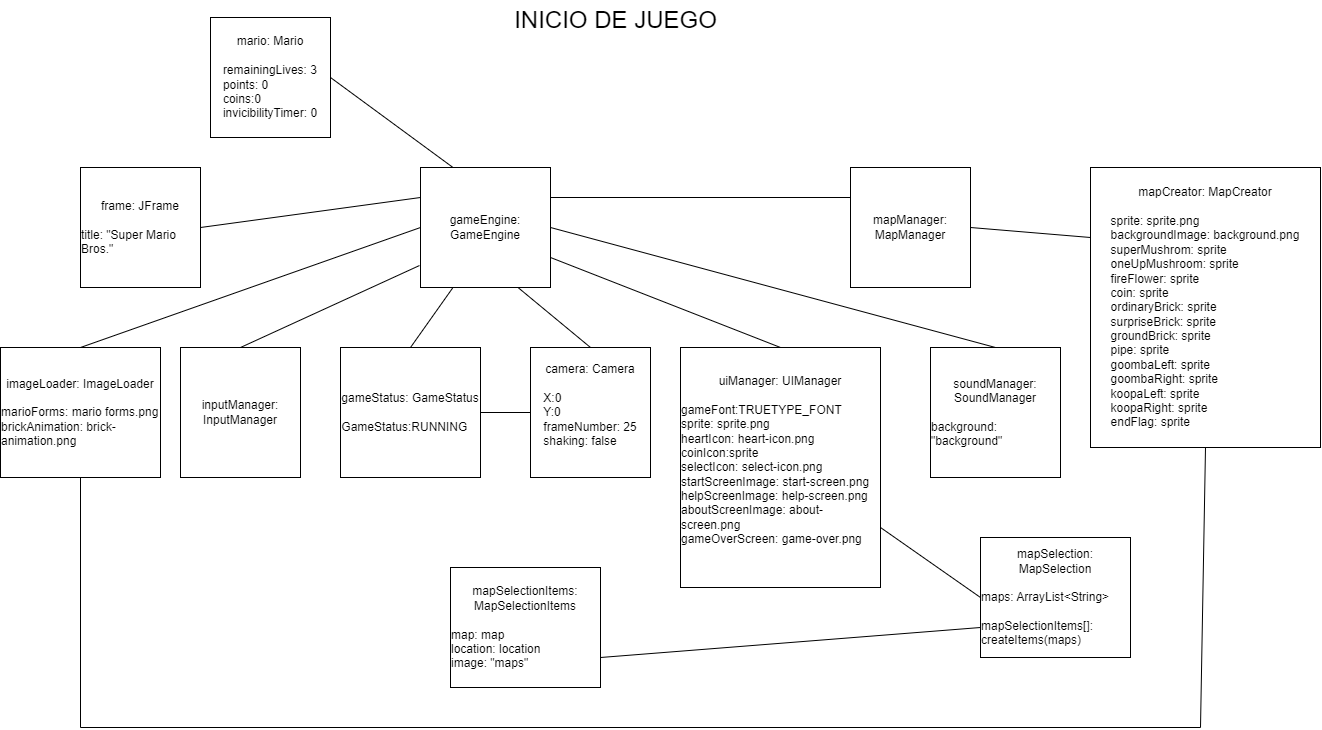

The diagram above was exported from draw.io. Its source (the exported page's mxGraphModel, read from the mxfile embedded in the PNG):
<mxGraphModel dx="2684" dy="2107" grid="1" gridSize="10" guides="1" tooltips="1" connect="1" arrows="1" fold="1" page="1" pageScale="1" pageWidth="850" pageHeight="1100" math="0" shadow="0">
  <root>
    <mxCell id="0" />
    <mxCell id="1" parent="0" />
    <mxCell id="TWx-wCLHz3d06_0z6WTQ-1" value="inputManager: InputManager" style="html=1;whiteSpace=wrap;" parent="1" vertex="1">
      <mxGeometry x="190" y="230" width="120" height="130" as="geometry" />
    </mxCell>
    <mxCell id="TWx-wCLHz3d06_0z6WTQ-2" value="gameEngine: GameEngine" style="html=1;whiteSpace=wrap;" parent="1" vertex="1">
      <mxGeometry x="430" y="50" width="130" height="120" as="geometry" />
    </mxCell>
    <mxCell id="TWx-wCLHz3d06_0z6WTQ-3" value="&lt;div&gt;gameStatus: GameStatus&lt;/div&gt;&lt;div&gt;&lt;br&gt;&lt;/div&gt;&lt;div style=&quot;text-align: left;&quot;&gt;GameStatus:RUNNING&lt;/div&gt;" style="html=1;whiteSpace=wrap;" parent="1" vertex="1">
      <mxGeometry x="350" y="230" width="140" height="130" as="geometry" />
    </mxCell>
    <mxCell id="TWx-wCLHz3d06_0z6WTQ-4" value="&lt;div&gt;camera: Camera&lt;/div&gt;&lt;div&gt;&lt;br&gt;&lt;/div&gt;&lt;div style=&quot;text-align: left;&quot;&gt;X:0&lt;/div&gt;&lt;div style=&quot;text-align: left;&quot;&gt;Y:0&lt;/div&gt;&lt;div style=&quot;text-align: left;&quot;&gt;frameNumber: 25&lt;/div&gt;&lt;div style=&quot;text-align: left;&quot;&gt;shaking: false&lt;br&gt;&lt;/div&gt;&lt;div&gt;&lt;br&gt;&lt;/div&gt;" style="html=1;whiteSpace=wrap;" parent="1" vertex="1">
      <mxGeometry x="540" y="230" width="120" height="130" as="geometry" />
    </mxCell>
    <mxCell id="TWx-wCLHz3d06_0z6WTQ-5" value="&lt;div&gt;imageLoader: ImageLoader&lt;/div&gt;&lt;div&gt;&lt;br&gt;&lt;/div&gt;&lt;div style=&quot;text-align: left;&quot;&gt;marioForms: mario forms.png&lt;/div&gt;&lt;div style=&quot;text-align: left;&quot;&gt;brickAnimation: brick-animation.png&lt;/div&gt;" style="html=1;whiteSpace=wrap;" parent="1" vertex="1">
      <mxGeometry x="10" y="230" width="160" height="130" as="geometry" />
    </mxCell>
    <mxCell id="TWx-wCLHz3d06_0z6WTQ-6" value="&lt;div&gt;uiManager: UIManager&lt;/div&gt;&lt;div&gt;&lt;br&gt;&lt;/div&gt;&lt;div style=&quot;text-align: left;&quot;&gt;gameFont:TRUETYPE_FONT&lt;/div&gt;&lt;div style=&quot;text-align: left;&quot;&gt;sprite: sprite.png&lt;/div&gt;&lt;div style=&quot;text-align: left;&quot;&gt;heartIcon: heart-icon.png&lt;/div&gt;&lt;div style=&quot;text-align: left;&quot;&gt;coinIcon:sprite&lt;/div&gt;&lt;div style=&quot;text-align: left;&quot;&gt;selectIcon: select-icon.png&lt;br&gt;&lt;/div&gt;&lt;div style=&quot;text-align: left;&quot;&gt;startScreenImage: start-screen.png&lt;/div&gt;&lt;div style=&quot;text-align: left;&quot;&gt;helpScreenImage: help-screen.png&lt;/div&gt;&lt;div style=&quot;text-align: left;&quot;&gt;aboutScreenImage: about-screen.png&lt;/div&gt;&lt;div style=&quot;text-align: left;&quot;&gt;gameOverScreen: game-over.png&lt;br&gt;&lt;/div&gt;&lt;div&gt;&lt;br&gt;&lt;/div&gt;" style="html=1;whiteSpace=wrap;" parent="1" vertex="1">
      <mxGeometry x="690" y="230" width="200" height="240" as="geometry" />
    </mxCell>
    <mxCell id="TWx-wCLHz3d06_0z6WTQ-7" value="&lt;div&gt;soundManager: SoundManager&lt;/div&gt;&lt;div&gt;&lt;br&gt;&lt;/div&gt;&lt;div style=&quot;text-align: left;&quot;&gt;background: &quot;background&quot;&lt;/div&gt;" style="html=1;whiteSpace=wrap;" parent="1" vertex="1">
      <mxGeometry x="940" y="230" width="130" height="130" as="geometry" />
    </mxCell>
    <mxCell id="TWx-wCLHz3d06_0z6WTQ-8" value="mapManager: MapManager" style="html=1;whiteSpace=wrap;" parent="1" vertex="1">
      <mxGeometry x="860" y="50" width="120" height="120" as="geometry" />
    </mxCell>
    <mxCell id="TWx-wCLHz3d06_0z6WTQ-9" value="&lt;div&gt;frame: JFrame&lt;/div&gt;&lt;div&gt;&lt;br&gt;&lt;/div&gt;&lt;div style=&quot;text-align: left;&quot;&gt;title: &quot;Super Mario Bros.&quot;&lt;br&gt;&lt;/div&gt;" style="html=1;whiteSpace=wrap;" parent="1" vertex="1">
      <mxGeometry x="90" y="50" width="120" height="120" as="geometry" />
    </mxCell>
    <mxCell id="TWx-wCLHz3d06_0z6WTQ-10" value="&lt;div&gt;mapSelection: MapSelection&lt;/div&gt;&lt;div&gt;&lt;br&gt;&lt;/div&gt;&lt;div style=&quot;text-align: left;&quot;&gt;maps: ArrayList&amp;lt;String&amp;gt;&lt;br&gt;&lt;/div&gt;&lt;div style=&quot;text-align: left;&quot;&gt;&lt;br&gt;&lt;/div&gt;&lt;div style=&quot;text-align: left;&quot;&gt;mapSelectionItems[]: createItems(maps) &lt;br&gt;&lt;/div&gt;" style="html=1;whiteSpace=wrap;" parent="1" vertex="1">
      <mxGeometry x="990" y="420" width="150" height="120" as="geometry" />
    </mxCell>
    <mxCell id="TWx-wCLHz3d06_0z6WTQ-11" value="" style="endArrow=none;html=1;rounded=0;exitX=0.5;exitY=0;exitDx=0;exitDy=0;entryX=0.25;entryY=1;entryDx=0;entryDy=0;" parent="1" source="TWx-wCLHz3d06_0z6WTQ-3" target="TWx-wCLHz3d06_0z6WTQ-2" edge="1">
      <mxGeometry width="50" height="50" relative="1" as="geometry">
        <mxPoint x="460" y="250" as="sourcePoint" />
        <mxPoint x="490" y="180" as="targetPoint" />
      </mxGeometry>
    </mxCell>
    <mxCell id="TWx-wCLHz3d06_0z6WTQ-12" value="" style="endArrow=none;html=1;rounded=0;exitX=0.5;exitY=0;exitDx=0;exitDy=0;entryX=0;entryY=0.5;entryDx=0;entryDy=0;" parent="1" source="TWx-wCLHz3d06_0z6WTQ-5" target="TWx-wCLHz3d06_0z6WTQ-2" edge="1">
      <mxGeometry width="50" height="50" relative="1" as="geometry">
        <mxPoint x="465" y="240" as="sourcePoint" />
        <mxPoint x="505" y="180" as="targetPoint" />
      </mxGeometry>
    </mxCell>
    <mxCell id="TWx-wCLHz3d06_0z6WTQ-13" value="" style="endArrow=none;html=1;rounded=0;exitX=0.5;exitY=0;exitDx=0;exitDy=0;entryX=-0.008;entryY=0.817;entryDx=0;entryDy=0;entryPerimeter=0;" parent="1" source="TWx-wCLHz3d06_0z6WTQ-1" target="TWx-wCLHz3d06_0z6WTQ-2" edge="1">
      <mxGeometry width="50" height="50" relative="1" as="geometry">
        <mxPoint x="100" y="240" as="sourcePoint" />
        <mxPoint x="440" y="139" as="targetPoint" />
      </mxGeometry>
    </mxCell>
    <mxCell id="TWx-wCLHz3d06_0z6WTQ-14" value="" style="endArrow=none;html=1;rounded=0;exitX=0.5;exitY=0;exitDx=0;exitDy=0;entryX=0.75;entryY=1;entryDx=0;entryDy=0;" parent="1" source="TWx-wCLHz3d06_0z6WTQ-4" target="TWx-wCLHz3d06_0z6WTQ-2" edge="1">
      <mxGeometry width="50" height="50" relative="1" as="geometry">
        <mxPoint x="465" y="240" as="sourcePoint" />
        <mxPoint x="505" y="180" as="targetPoint" />
      </mxGeometry>
    </mxCell>
    <mxCell id="TWx-wCLHz3d06_0z6WTQ-15" value="" style="endArrow=none;html=1;rounded=0;exitX=0.5;exitY=0;exitDx=0;exitDy=0;entryX=1;entryY=0.75;entryDx=0;entryDy=0;" parent="1" source="TWx-wCLHz3d06_0z6WTQ-6" target="TWx-wCLHz3d06_0z6WTQ-2" edge="1">
      <mxGeometry width="50" height="50" relative="1" as="geometry">
        <mxPoint x="640" y="240" as="sourcePoint" />
        <mxPoint x="538" y="180" as="targetPoint" />
      </mxGeometry>
    </mxCell>
    <mxCell id="TWx-wCLHz3d06_0z6WTQ-16" value="" style="endArrow=none;html=1;rounded=0;exitX=0.5;exitY=0;exitDx=0;exitDy=0;entryX=1;entryY=0.5;entryDx=0;entryDy=0;" parent="1" source="TWx-wCLHz3d06_0z6WTQ-7" target="TWx-wCLHz3d06_0z6WTQ-2" edge="1">
      <mxGeometry width="50" height="50" relative="1" as="geometry">
        <mxPoint x="800" y="240" as="sourcePoint" />
        <mxPoint x="570" y="150" as="targetPoint" />
      </mxGeometry>
    </mxCell>
    <mxCell id="TWx-wCLHz3d06_0z6WTQ-17" value="" style="endArrow=none;html=1;rounded=0;exitX=0;exitY=0.25;exitDx=0;exitDy=0;entryX=1;entryY=0.25;entryDx=0;entryDy=0;" parent="1" source="TWx-wCLHz3d06_0z6WTQ-8" target="TWx-wCLHz3d06_0z6WTQ-2" edge="1">
      <mxGeometry width="50" height="50" relative="1" as="geometry">
        <mxPoint x="965" y="240" as="sourcePoint" />
        <mxPoint x="570" y="120" as="targetPoint" />
      </mxGeometry>
    </mxCell>
    <mxCell id="TWx-wCLHz3d06_0z6WTQ-18" value="" style="endArrow=none;html=1;rounded=0;exitX=1;exitY=0.5;exitDx=0;exitDy=0;entryX=0;entryY=0.25;entryDx=0;entryDy=0;" parent="1" source="TWx-wCLHz3d06_0z6WTQ-9" target="TWx-wCLHz3d06_0z6WTQ-2" edge="1">
      <mxGeometry width="50" height="50" relative="1" as="geometry">
        <mxPoint x="280" y="240" as="sourcePoint" />
        <mxPoint x="439" y="158" as="targetPoint" />
      </mxGeometry>
    </mxCell>
    <mxCell id="TWx-wCLHz3d06_0z6WTQ-19" value="" style="endArrow=none;html=1;rounded=0;exitX=0;exitY=0.5;exitDx=0;exitDy=0;entryX=1;entryY=0.75;entryDx=0;entryDy=0;" parent="1" source="TWx-wCLHz3d06_0z6WTQ-10" target="TWx-wCLHz3d06_0z6WTQ-6" edge="1">
      <mxGeometry width="50" height="50" relative="1" as="geometry">
        <mxPoint x="465" y="240" as="sourcePoint" />
        <mxPoint x="505" y="180" as="targetPoint" />
      </mxGeometry>
    </mxCell>
    <mxCell id="TWx-wCLHz3d06_0z6WTQ-20" value="&lt;div&gt;mapCreator: MapCreator&lt;/div&gt;&lt;div&gt;&lt;br&gt;&lt;/div&gt;&lt;div style=&quot;text-align: left;&quot;&gt;sprite: sprite.png&lt;br&gt;&lt;/div&gt;&lt;div style=&quot;text-align: left;&quot;&gt;backgroundImage: background.png&lt;/div&gt;&lt;div style=&quot;text-align: left;&quot;&gt;superMushrom: sprite&lt;/div&gt;&lt;div style=&quot;text-align: left;&quot;&gt;oneUpMushroom: sprite&lt;/div&gt;&lt;div style=&quot;text-align: left;&quot;&gt;fireFlower: sprite&lt;/div&gt;&lt;div style=&quot;text-align: left;&quot;&gt;coin: sprite&lt;/div&gt;&lt;div style=&quot;text-align: left;&quot;&gt;ordinaryBrick: sprite&lt;/div&gt;&lt;div style=&quot;text-align: left;&quot;&gt;surpriseBrick: sprite&lt;/div&gt;&lt;div style=&quot;text-align: left;&quot;&gt;groundBrick: sprite&lt;/div&gt;&lt;div style=&quot;text-align: left;&quot;&gt;pipe: sprite&lt;/div&gt;&lt;div style=&quot;text-align: left;&quot;&gt;goombaLeft: sprite&lt;/div&gt;&lt;div style=&quot;text-align: left;&quot;&gt;goombaRight: sprite&lt;/div&gt;&lt;div style=&quot;text-align: left;&quot;&gt;koopaLeft: sprite&lt;/div&gt;&lt;div style=&quot;text-align: left;&quot;&gt;koopaRight: sprite&lt;/div&gt;&lt;div style=&quot;text-align: left;&quot;&gt;endFlag: sprite&lt;br&gt;&lt;/div&gt;" style="html=1;whiteSpace=wrap;" parent="1" vertex="1">
      <mxGeometry x="1100" y="50" width="230" height="280" as="geometry" />
    </mxCell>
    <mxCell id="TWx-wCLHz3d06_0z6WTQ-21" value="" style="endArrow=none;html=1;rounded=0;exitX=0;exitY=0.25;exitDx=0;exitDy=0;entryX=1;entryY=0.5;entryDx=0;entryDy=0;" parent="1" source="TWx-wCLHz3d06_0z6WTQ-20" target="TWx-wCLHz3d06_0z6WTQ-8" edge="1">
      <mxGeometry width="50" height="50" relative="1" as="geometry">
        <mxPoint x="870" y="90" as="sourcePoint" />
        <mxPoint x="570" y="90" as="targetPoint" />
      </mxGeometry>
    </mxCell>
    <mxCell id="TWx-wCLHz3d06_0z6WTQ-22" value="" style="endArrow=none;html=1;rounded=0;exitX=0.5;exitY=1;exitDx=0;exitDy=0;entryX=0.5;entryY=1;entryDx=0;entryDy=0;" parent="1" source="TWx-wCLHz3d06_0z6WTQ-20" target="TWx-wCLHz3d06_0z6WTQ-5" edge="1">
      <mxGeometry width="50" height="50" relative="1" as="geometry">
        <mxPoint x="1110" y="130" as="sourcePoint" />
        <mxPoint x="990" y="120" as="targetPoint" />
        <Array as="points">
          <mxPoint x="1210" y="610" />
          <mxPoint x="90" y="610" />
        </Array>
      </mxGeometry>
    </mxCell>
    <mxCell id="TWx-wCLHz3d06_0z6WTQ-23" value="&lt;div style=&quot;&quot;&gt;mario: Mario&lt;/div&gt;&lt;div style=&quot;text-align: left;&quot;&gt;&lt;br&gt;&lt;/div&gt;&lt;div style=&quot;text-align: left;&quot;&gt;remainingLives: 3&lt;/div&gt;&lt;div style=&quot;text-align: left;&quot;&gt;points: 0&lt;/div&gt;&lt;div style=&quot;text-align: left;&quot;&gt;coins:0&lt;/div&gt;&lt;div style=&quot;text-align: left;&quot;&gt;invicibilityTimer: 0&lt;br&gt;&lt;/div&gt;" style="html=1;whiteSpace=wrap;" parent="1" vertex="1">
      <mxGeometry x="220" y="-100" width="120" height="120" as="geometry" />
    </mxCell>
    <mxCell id="TWx-wCLHz3d06_0z6WTQ-24" value="" style="endArrow=none;html=1;rounded=0;exitX=1;exitY=0.5;exitDx=0;exitDy=0;entryX=0.25;entryY=0;entryDx=0;entryDy=0;" parent="1" source="TWx-wCLHz3d06_0z6WTQ-23" target="TWx-wCLHz3d06_0z6WTQ-2" edge="1">
      <mxGeometry width="50" height="50" relative="1" as="geometry">
        <mxPoint x="220" y="120" as="sourcePoint" />
        <mxPoint x="440" y="90" as="targetPoint" />
      </mxGeometry>
    </mxCell>
    <mxCell id="TWx-wCLHz3d06_0z6WTQ-25" value="&lt;div&gt;mapSelectionItems: MapSelectionItems&lt;/div&gt;&lt;div&gt;&lt;br&gt;&lt;/div&gt;&lt;div style=&quot;text-align: left;&quot;&gt;map: map&lt;/div&gt;&lt;div style=&quot;text-align: left;&quot;&gt;location: location&lt;/div&gt;&lt;div style=&quot;text-align: left;&quot;&gt;image: &quot;maps&quot;&lt;br&gt;&lt;/div&gt;" style="html=1;whiteSpace=wrap;" parent="1" vertex="1">
      <mxGeometry x="460" y="450" width="150" height="120" as="geometry" />
    </mxCell>
    <mxCell id="TWx-wCLHz3d06_0z6WTQ-26" value="" style="endArrow=none;html=1;rounded=0;exitX=0;exitY=0.75;exitDx=0;exitDy=0;entryX=1;entryY=0.75;entryDx=0;entryDy=0;" parent="1" source="TWx-wCLHz3d06_0z6WTQ-10" target="TWx-wCLHz3d06_0z6WTQ-25" edge="1">
      <mxGeometry width="50" height="50" relative="1" as="geometry">
        <mxPoint x="1000" y="490" as="sourcePoint" />
        <mxPoint x="900" y="420" as="targetPoint" />
      </mxGeometry>
    </mxCell>
    <mxCell id="WKV5cIgMUlaCZTOrUVn0-1" value="" style="endArrow=none;html=1;rounded=0;exitX=0;exitY=0.5;exitDx=0;exitDy=0;entryX=1;entryY=0.5;entryDx=0;entryDy=0;" parent="1" source="TWx-wCLHz3d06_0z6WTQ-4" target="TWx-wCLHz3d06_0z6WTQ-3" edge="1">
      <mxGeometry width="50" height="50" relative="1" as="geometry">
        <mxPoint x="610" y="240" as="sourcePoint" />
        <mxPoint x="538" y="180" as="targetPoint" />
      </mxGeometry>
    </mxCell>
    <mxCell id="WKV5cIgMUlaCZTOrUVn0-2" value="&lt;font style=&quot;font-size: 24px;&quot;&gt;INICIO DE JUEGO&lt;/font&gt;" style="text;html=1;align=center;verticalAlign=middle;resizable=0;points=[];autosize=1;strokeColor=none;fillColor=none;" parent="1" vertex="1">
      <mxGeometry x="510" y="-117" width="230" height="40" as="geometry" />
    </mxCell>
  </root>
</mxGraphModel>